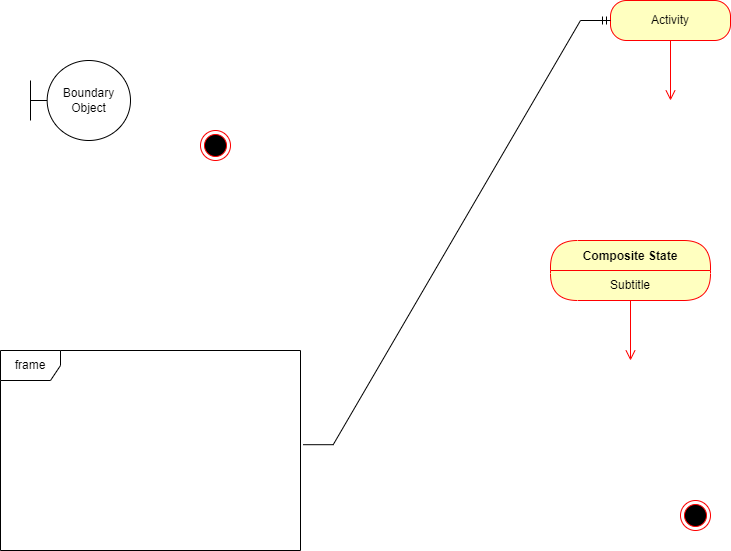

The diagram above was exported from draw.io. Its source (the exported page's mxGraphModel, read from the mxfile embedded in the PNG):
<mxGraphModel dx="1038" dy="547" grid="1" gridSize="10" guides="1" tooltips="1" connect="1" arrows="1" fold="1" page="1" pageScale="1" pageWidth="827" pageHeight="1169" math="0" shadow="0">
  <root>
    <mxCell id="0" />
    <mxCell id="1" parent="0" />
    <mxCell id="qLb0--f9JXXrBtMcCcV3-1" value="" style="ellipse;html=1;shape=endState;fillColor=#000000;strokeColor=#ff0000;" vertex="1" parent="1">
      <mxGeometry x="280" y="220" width="30" height="30" as="geometry" />
    </mxCell>
    <mxCell id="qLb0--f9JXXrBtMcCcV3-2" value="Boundary Object" style="shape=umlBoundary;whiteSpace=wrap;html=1;" vertex="1" parent="1">
      <mxGeometry x="110" y="150" width="100" height="80" as="geometry" />
    </mxCell>
    <mxCell id="qLb0--f9JXXrBtMcCcV3-3" value="Activity" style="rounded=1;whiteSpace=wrap;html=1;arcSize=40;fontColor=#000000;fillColor=#ffffc0;strokeColor=#ff0000;" vertex="1" parent="1">
      <mxGeometry x="690" y="90" width="120" height="40" as="geometry" />
    </mxCell>
    <mxCell id="qLb0--f9JXXrBtMcCcV3-4" value="" style="edgeStyle=orthogonalEdgeStyle;html=1;verticalAlign=bottom;endArrow=open;endSize=8;strokeColor=#ff0000;rounded=0;" edge="1" source="qLb0--f9JXXrBtMcCcV3-3" parent="1">
      <mxGeometry relative="1" as="geometry">
        <mxPoint x="750" y="190" as="targetPoint" />
      </mxGeometry>
    </mxCell>
    <mxCell id="qLb0--f9JXXrBtMcCcV3-5" value="frame" style="shape=umlFrame;whiteSpace=wrap;html=1;" vertex="1" parent="1">
      <mxGeometry x="80" y="440" width="300" height="200" as="geometry" />
    </mxCell>
    <mxCell id="qLb0--f9JXXrBtMcCcV3-6" value="" style="ellipse;html=1;shape=endState;fillColor=#000000;strokeColor=#ff0000;" vertex="1" parent="1">
      <mxGeometry x="760" y="590" width="30" height="30" as="geometry" />
    </mxCell>
    <mxCell id="qLb0--f9JXXrBtMcCcV3-7" value="Composite State" style="swimlane;fontStyle=1;align=center;verticalAlign=middle;childLayout=stackLayout;horizontal=1;startSize=30;horizontalStack=0;resizeParent=0;resizeLast=1;container=0;fontColor=#000000;collapsible=0;rounded=1;arcSize=30;strokeColor=#ff0000;fillColor=#ffffc0;swimlaneFillColor=#ffffc0;dropTarget=0;" vertex="1" parent="1">
      <mxGeometry x="630" y="330" width="160" height="60" as="geometry" />
    </mxCell>
    <mxCell id="qLb0--f9JXXrBtMcCcV3-8" value="Subtitle" style="text;html=1;strokeColor=none;fillColor=none;align=center;verticalAlign=middle;spacingLeft=4;spacingRight=4;whiteSpace=wrap;overflow=hidden;rotatable=0;fontColor=#000000;" vertex="1" parent="qLb0--f9JXXrBtMcCcV3-7">
      <mxGeometry y="30" width="160" height="30" as="geometry" />
    </mxCell>
    <mxCell id="qLb0--f9JXXrBtMcCcV3-9" value="" style="edgeStyle=orthogonalEdgeStyle;html=1;verticalAlign=bottom;endArrow=open;endSize=8;strokeColor=#ff0000;rounded=0;" edge="1" source="qLb0--f9JXXrBtMcCcV3-7" parent="1">
      <mxGeometry relative="1" as="geometry">
        <mxPoint x="710" y="450" as="targetPoint" />
      </mxGeometry>
    </mxCell>
    <mxCell id="qLb0--f9JXXrBtMcCcV3-10" value="" style="edgeStyle=entityRelationEdgeStyle;fontSize=12;html=1;endArrow=ERmandOne;rounded=0;exitX=1.009;exitY=0.471;exitDx=0;exitDy=0;exitPerimeter=0;entryX=0;entryY=0.5;entryDx=0;entryDy=0;" edge="1" parent="1" source="qLb0--f9JXXrBtMcCcV3-5" target="qLb0--f9JXXrBtMcCcV3-3">
      <mxGeometry width="100" height="100" relative="1" as="geometry">
        <mxPoint x="340" y="370" as="sourcePoint" />
        <mxPoint x="650" y="220" as="targetPoint" />
      </mxGeometry>
    </mxCell>
  </root>
</mxGraphModel>